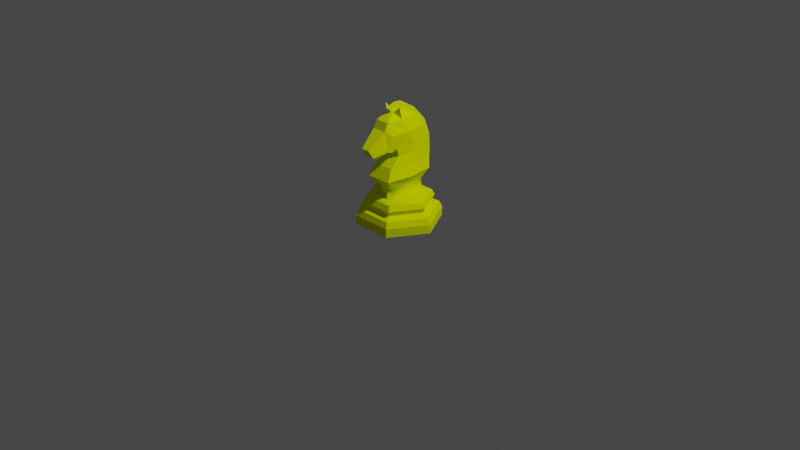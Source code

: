 # Source: Yellow_Knight.blend  (saved by Blender 2.92.15; exported with 4.5.12 LTS)
import bpy
from mathutils import Matrix  # noqa: F401  (used for matrix-valued properties, if any)

bpy.ops.wm.read_factory_settings(use_empty=True)
scene = bpy.context.scene
scene.name = 'Scene'

# ---- collections
col_collection = bpy.data.collections.new('Collection'); scene.collection.children.link(col_collection)

# ---- images (referenced by path relative to the original .blend; pixels are not part of the script)
import os
ASSET_DIR = os.environ.get("B2B_ASSET_DIR", "")  # directory of the original .blend (textures are referenced by path, not embedded)
HERE = os.path.dirname(os.path.abspath(__file__))  # packed textures are extracted next to this script under _unpacked/

def load_image(name, relpath, width, height, colorspace="sRGB"):
    """Load a texture the original file referenced (path relative to the .blend, or extracted next to this script)."""
    p = next((c for c in (os.path.join(HERE, relpath), os.path.join(ASSET_DIR, relpath)) if relpath and os.path.exists(c)), "")
    if p:
        img = bpy.data.images.load(p, check_existing=True)
        img.name = name
    else:  # same state as the original file: an image datablock whose file is absent (Cycles renders it pink)
        img = bpy.data.images.new(name, width, height)
        img.source = "FILE"
        img.filepath = "//" + (relpath or name)
    img.colorspace_settings.name = colorspace
    return img
img_knightdiffuse = load_image('KnightDiffuse', 'KnightDiffuse.png', 1024, 1024, 'sRGB')

# ---- materials (node trees are filled in below, after node groups)
mat_knight = bpy.data.materials.new('Knight')
mat_knight.use_transparent_shadow = False
mat_knight.diffuse_color = (0.8497, 1.0, 0.0, 1.0)
mat_knight.roughness = 0.69

# ---- material node trees

# ---- world
world_world = bpy.data.worlds.new('World'); scene.world = world_world
world_world.use_nodes = True; world_world.node_tree.nodes.clear()
_N = world_world.node_tree.nodes; _L = world_world.node_tree.links
n0 = _N.new('ShaderNodeOutputWorld'); n0.name = 'World Output'; n0.location = (300, 300)
n1 = _N.new('ShaderNodeBackground'); n1.name = 'Background'; n1.location = (10, 300)
n1.inputs[0].default_value = (0.05088, 0.05088, 0.05088, 1.0)
_L.new(n1.outputs[0], n0.inputs[0])
n0.is_active_output = True
world_world.color = (0.05088, 0.05088, 0.05088)
world_world.use_sun_shadow = False
world_world.sun_shadow_jitter_overblur = 0.0

# ---- cameras
cam_camera = bpy.data.cameras.new('Camera')
cam_camera.clip_end = 100.0
cam_camera.ortho_scale = 7.314

# ---- lights
light_light = bpy.data.lights.new('Light', 'POINT')
light_light.transmission_factor = 0.0
light_light.energy = 1000.0
light_light.shadow_soft_size = 0.1
light_light.shadow_maximum_resolution = 0.006
light_light.use_absolute_resolution = True

# ---- meshes
me_knight = bpy.data.meshes.new('Knight')
me_knight.from_pydata([(0.2239, 9.788e-09, -0.3879), (-0.2239, -9.788e-09, -0.3879), (0.2239, 0.09207, -0.3879), (-0.2239, 0.09207, -0.3879), (0.2088, 0.1533, -0.3616), (-0.2088, 0.1533, -0.3616), (0.184, 0.2373, -0.318), (-0.184, 0.2373, -0.318), (0.1686, 0.2933, -0.2915), (-0.1686, 0.2933, -0.2915), (0.09543, 0.4209, -0.2063), (-0.09543, 0.4209, -0.2063), (0.1695, 0.1843, -0.2937), (-0.1695, 0.1843, -0.2937), (-0.1423, 0.6422, -0.04615), (-0.1231, 0.8286, -0.08899), (-0.4479, -1.958e-08, 0.0), (0.4479, 1.958e-08, 0.0), (0.2239, 9.788e-09, 0.3879), (-0.2239, -9.788e-09, 0.3879), (-0.4479, 0.09207, 0.0), (0.4479, 0.09207, 0.0), (0.2239, 0.09207, 0.3879), (-0.2239, 0.09207, 0.3879), (-0.4176, 0.1533, 0.0), (0.4176, 0.1533, 0.0), (0.2088, 0.1533, 0.3616), (-0.2088, 0.1533, 0.3616), (-0.3657, 0.2364, -0.0003323), (0.3657, 0.2364, -0.0003323), (0.1842, 0.2374, 0.3181), (-0.1842, 0.2374, 0.3181), (-0.3363, 0.2861, 0.0001666), (0.3363, 0.2861, 0.0001666), (0.1684, 0.2935, 0.2913), (-0.1684, 0.2935, 0.2913), (-0.1199, 0.4371, -0.002201), (0.1199, 0.4371, -0.002201), (0.0954, 0.4207, 0.2017), (-0.0954, 0.4207, 0.2017), (0.3391, 0.1843, 0.0), (0.1695, 0.1843, 0.2937), (-0.1695, 0.1843, 0.2937), (-0.3391, 0.1843, 0.0), (0.0, 0.0, 0.0), (0.1428, 0.5265, 0.2821), (-0.1131, 0.6422, -0.303), (-0.09787, 0.8286, -0.3002), (0.1131, 0.6422, -0.303), (0.09787, 0.8286, -0.3002), (-0.1428, 0.5265, 0.2821), (0.1797, 0.5265, 0.003122), (0.1428, 0.5265, -0.2759), (-0.1428, 0.5265, -0.2759), (-0.1797, 0.5265, 0.003122), (0.1423, 0.6422, -0.04615), (0.1231, 0.8286, -0.08899), (-0.1131, 0.6422, 0.2107), (-0.09787, 0.8286, 0.1222), (0.1131, 0.6422, 0.2107), (0.09787, 0.8286, 0.1222), (0.09981, 0.7493, 0.09736), (-0.09981, 0.7493, 0.09736), (0.1256, 0.7493, -0.104), (0.09981, 0.7493, -0.3053), (-0.09981, 0.7493, -0.3053), (-0.1256, 0.7493, -0.104), (-0.1234, 0.9785, -0.02258), (-0.09804, 0.9785, -0.2455), (0.09804, 0.9785, -0.2455), (0.1234, 0.9785, -0.02258), (-0.1139, 0.9785, 0.2003), (0.1139, 0.9785, 0.2003), (-0.09441, 1.113, 0.05025), (-0.07504, 1.113, -0.1218), (0.07504, 1.113, -0.1218), (0.09441, 1.113, 0.05025), (-0.07504, 1.113, 0.2223), (0.07504, 1.113, 0.2223), (-0.04232, 1.182, 0.05025), (-0.03364, 1.182, -0.01374), (0.03364, 1.182, -0.01374), (0.04232, 1.182, 0.05025), (-0.03364, 1.182, 0.1142), (0.03364, 1.182, 0.1142), (-0.08982, 0.9085, 0.2414), (0.08982, 0.9085, 0.2414), (-0.07787, 1.032, 0.2615), (0.07787, 1.032, 0.2615), (-0.05866, 0.7907, 0.3933), (0.05866, 0.7907, 0.3933), (-0.04517, 0.8797, 0.4437), (0.04517, 0.8797, 0.4437), (-0.09096, 0.82, 0.2482), (0.09096, 0.82, 0.2482), (-0.04207, 0.7574, 0.3265), (0.04207, 0.7574, 0.3265), (-0.09096, 0.8037, 0.1819), (0.09096, 0.8037, 0.1819), (0.1, 1.243, 0.0868), (-0.1, 1.243, 0.0868), (0.03223, 0.4288, -0.2069), (-0.03223, 0.4288, -0.2069), (-0.0476, 0.5265, -0.2759), (0.0476, 0.5265, -0.2759), (-0.03805, 0.8286, -0.3002), (0.03805, 0.8286, -0.3002), (-0.04396, 0.6422, -0.303), (0.04396, 0.6422, -0.303), (-0.0388, 0.7493, -0.3053), (0.0388, 0.7493, -0.3053), (-0.03268, 0.9785, -0.2455), (0.03268, 0.9785, -0.2455), (-0.02501, 1.113, -0.1218), (0.02501, 1.113, -0.1218), (-0.02581, 1.182, -0.01374), (0.02581, 1.182, -0.01374), (0.01121, 1.182, 0.1142), (-0.01121, 1.182, 0.1142), (-0.02858, 1.182, 0.05025), (0.02858, 1.182, 0.05025), (-0.0476, 0.5052, -0.3468), (0.0476, 0.5052, -0.3468), (-0.03805, 0.8437, -0.3727), (0.03805, 0.8437, -0.3727), (-0.04396, 0.6327, -0.3765), (0.04396, 0.6327, -0.3765), (-0.0388, 0.7509, -0.3794), (0.0388, 0.7509, -0.3794), (-0.03268, 1.017, -0.309), (0.03268, 1.017, -0.309), (-0.02501, 1.17, -0.1694), (0.02501, 1.17, -0.1694), (-0.02581, 1.253, -0.03404), (0.02581, 1.253, -0.03404), (0.01121, 1.228, 0.1616), (-0.01121, 1.228, 0.1616), (-0.02858, 1.256, 0.05025), (0.02858, 1.256, 0.05025), (0.1352, 0.3267, -0.002201), (-0.1352, 0.3267, -0.002201), (0.1076, 0.3105, -0.2063), (-0.1076, 0.3105, -0.2063), (0.1076, 0.3103, 0.2017), (-0.1076, 0.3103, 0.2017)], [], [(1, 16, 20, 3), (17, 0, 2, 21), (3, 20, 24, 5), (21, 2, 4, 25), (13, 43, 28, 7), (40, 12, 6, 29), (7, 28, 32, 9), (6, 7, 9, 8), (29, 6, 8, 33), (144, 39, 140), (33, 8, 141), (142, 102, 101, 141), (25, 4, 12, 40), (5, 24, 43, 13), (16, 1, 44), (1, 0, 44), (17, 44, 0), (109, 65, 47, 105), (63, 64, 49, 56), (51, 52, 48, 55), (19, 23, 20, 16), (93, 97, 98, 94), (17, 21, 22, 18), (23, 27, 24, 20), (21, 25, 26, 22), (42, 31, 28, 43), (40, 29, 30, 41), (31, 35, 32, 28), (29, 33, 34, 30), (38, 143, 139), (139, 141, 10), (25, 40, 41, 26), (27, 42, 43, 24), (16, 44, 19), (19, 44, 18), (17, 18, 44), (41, 42, 27, 26), (59, 55, 63, 61), (62, 61, 60, 58), (10, 52, 37), (101, 104, 52, 10), (36, 53, 11), (38, 37, 45), (50, 45, 59, 57), (36, 39, 50), (107, 46, 65, 109), (45, 51, 55, 59), (61, 63, 56, 60), (53, 54, 14, 46), (66, 62, 58, 15), (65, 66, 15, 47), (39, 38, 45, 50), (54, 50, 57, 14), (46, 14, 66, 65), (103, 53, 46, 107), (55, 48, 64, 63), (14, 57, 62, 66), (60, 70, 72), (105, 47, 68, 111), (56, 49, 69, 70), (15, 58, 67), (47, 15, 67, 68), (67, 71, 77), (70, 69, 75, 76), (111, 68, 74, 113), (72, 70, 78), (77, 71, 87), (68, 67, 73, 74), (78, 76, 84), (78, 84, 117), (74, 73, 79, 80), (84, 76, 99), (76, 75, 81, 82), (113, 74, 80, 115), (87, 85, 89, 91), (72, 88, 86), (57, 59, 61, 62), (86, 88, 92, 90), (58, 60, 98, 97), (86, 90, 94), (89, 93, 95), (93, 94, 96, 95), (72, 98, 60), (97, 93, 71), (58, 97, 71), (120, 82, 81, 116), (85, 71, 93), (118, 119, 79, 83), (83, 73, 77), (83, 79, 100), (76, 82, 99), (82, 84, 99), (73, 83, 100), (79, 73, 100), (84, 82, 120, 117), (114, 112, 130, 132), (79, 119, 115, 80), (118, 117, 135, 136), (88, 87, 91, 92), (89, 90, 92, 91), (78, 77, 87, 88), (75, 114, 116, 81), (104, 101, 122), (77, 118, 83), (77, 78, 117, 118), (69, 112, 114, 75), (103, 107, 125, 121), (49, 106, 112, 69), (102, 103, 121), (52, 104, 108, 48), (113, 115, 133, 131), (48, 108, 110, 64), (108, 104, 122, 126), (11, 53, 103, 102), (116, 114, 132, 134), (143, 144, 35, 34), (34, 35, 31, 30), (30, 31, 42, 41), (26, 27, 23, 22), (22, 23, 19, 18), (90, 89, 95, 96), (64, 110, 106, 49), (120, 116, 134, 138), (4, 5, 13, 12), (142, 140, 11), (9, 142, 141, 8), (12, 13, 7, 6), (2, 3, 5, 4), (0, 1, 3, 2), (135, 138, 137, 136), (137, 138, 134, 133), (132, 131, 133, 134), (130, 129, 131, 132), (124, 123, 129, 130), (122, 121, 125, 126), (126, 125, 127, 128), (102, 121, 122, 101), (128, 127, 123, 124), (117, 120, 135), (106, 110, 128, 124), (110, 108, 126, 128), (111, 113, 131, 129), (119, 136, 137), (109, 105, 123, 127), (107, 109, 127, 125), (112, 106, 124, 130), (115, 119, 137, 133), (105, 111, 129, 123), (94, 90, 96), (93, 89, 85), (72, 86, 94), (94, 98, 72), (50, 54, 36), (53, 36, 54), (37, 52, 51), (45, 37, 51), (67, 58, 71), (77, 73, 67), (70, 60, 56), (78, 70, 76), (88, 72, 78), (87, 71, 85), (136, 119, 118), (135, 120, 138), (9, 32, 142), (38, 39, 144, 143), (35, 144, 32), (143, 33, 139), (141, 101, 10), (102, 142, 11), (141, 139, 33), (33, 143, 34), (32, 144, 140), (142, 32, 140), (11, 140, 36), (140, 39, 36), (139, 37, 38), (10, 37, 139)])
me_knight.polygons.foreach_set('use_smooth', [True] * 178)
_k = set([(0, 1), (0, 2), (0, 17), (1, 3), (1, 16), (2, 3), (2, 4), (2, 21), (3, 5), (3, 20), (4, 5), (4, 12), (4, 25), (5, 13), (5, 24), (6, 7), (6, 8), (6, 12), (6, 29), (7, 9), (7, 13), (7, 28), (8, 9), (8, 33), (9, 32), (10, 37), (10, 52), (10, 101), (11, 36), (11, 53), (11, 102), (12, 13), (12, 40), (13, 43), (14, 46), (14, 54), (14, 57), (14, 66), (15, 58), (15, 66), (15, 67), (16, 19), (16, 20), (17, 18), (17, 21), (18, 19), (18, 22), (19, 23), (20, 23), (20, 24), (21, 22), (21, 25), (22, 23), (22, 26), (23, 27), (24, 27), (24, 43), (25, 26), (25, 40), (26, 27), (26, 41), (27, 42), (28, 31), (28, 32), (28, 43), (29, 30), (29, 33), (29, 40), (30, 31), (30, 34), (30, 41), (31, 35), (31, 42), (32, 35), (33, 34), (34, 35), (36, 39), (36, 50), (36, 53), (36, 54), (37, 38), (37, 45), (37, 51), (37, 52), (38, 39), (38, 45), (39, 50), (40, 41), (41, 42), (42, 43), (45, 50), (45, 51), (45, 59), (46, 53), (46, 65), (46, 107), (47, 65), (47, 68), (47, 105), (48, 52), (48, 55), (48, 64), (48, 108), (49, 64), (49, 69), (49, 106), (50, 54), (50, 57), (51, 52), (51, 55), (52, 104), (53, 54), (53, 103), (55, 59), (55, 63), (56, 60), (56, 63), (56, 70), (57, 59), (57, 62), (58, 60), (58, 62), (58, 67), (58, 71), (58, 97), (59, 61), (60, 61), (60, 70), (60, 72), (60, 98), (61, 62), (61, 63), (62, 66), (63, 64), (64, 110), (65, 66), (65, 109), (67, 68), (67, 71), (67, 73), (67, 77), (68, 74), (68, 111), (69, 70), (69, 75), (69, 112), (70, 72), (70, 76), (70, 78), (71, 77), (71, 85), (71, 87), (71, 93), (71, 97), (72, 78), (72, 86), (72, 88), (72, 94), (72, 98), (73, 74), (73, 77), (73, 79), (73, 83), (73, 100), (74, 80), (74, 113), (75, 76), (75, 81), (75, 114), (76, 78), (76, 82), (76, 84), (76, 99), (77, 78), (77, 83), (77, 87), (78, 84), (78, 88), (79, 80), (79, 83), (79, 100), (80, 115), (81, 82), (81, 116), (82, 84), (82, 99), (83, 100), (83, 118), (84, 99), (84, 117), (85, 87), (85, 93), (86, 88), (86, 94), (87, 88), (87, 91), (88, 92), (89, 90), (89, 91), (89, 93), (89, 95), (90, 92), (90, 94), (90, 96), (91, 92), (93, 94), (93, 95), (93, 97), (94, 96), (94, 98), (95, 96), (97, 98), (101, 102), (101, 104), (101, 122), (102, 103), (102, 121), (103, 107), (103, 121), (104, 108), (104, 122), (105, 109), (105, 111), (105, 123), (106, 110), (106, 112), (106, 124), (107, 109), (107, 125), (108, 110), (108, 126), (109, 127), (110, 128), (111, 113), (112, 114), (113, 115), (113, 131), (114, 116), (114, 132), (115, 119), (115, 133), (116, 120), (116, 134), (117, 118), (117, 120), (117, 135), (118, 119), (118, 136), (119, 136), (119, 137), (120, 135), (120, 138), (121, 122), (121, 125), (122, 126), (123, 124), (123, 127), (123, 129), (124, 128), (124, 130), (125, 126), (125, 127), (126, 128), (127, 128), (129, 130), (129, 131), (130, 132), (131, 132), (131, 133), (132, 134), (133, 134), (133, 137), (134, 138), (135, 136), (135, 138), (136, 137), (137, 138)])
me_knight.attributes.new('sharp_edge', 'BOOLEAN', 'EDGE').data.foreach_set('value', [ (min(e.vertices), max(e.vertices)) in _k for e in me_knight.edges])
_uv = me_knight.uv_layers.new(name='UVMap')
_uv.uv.foreach_set('vector', [0.8028, 0.1089, 0.9715, 0.2079, 0.9512, 0.2426, 0.7825, 0.1436, 0.9715, 0.2079, 0.8028, 0.1089, 0.7825, 0.1436, 0.9512, 0.2426, 0.7825, 0.1436, 0.9512, 0.2426, 0.9308, 0.2643, 0.7734, 0.172, 0.9512, 0.2426, 0.7825, 0.1436, 0.7734, 0.172, 0.9308, 0.2643, 0.7717, 0.2089, 0.8995, 0.2838, 0.8919, 0.3086, 0.7537, 0.2276, 0.8995, 0.2838, 0.7717, 0.2089, 0.7537, 0.2276, 0.8919, 0.3086, 0.7537, 0.2276, 0.8919, 0.3086, 0.8732, 0.3275, 0.7464, 0.2532, 0.689, 0.5787, 0.8362, 0.668, 0.8158, 0.688, 0.6807, 0.606, 0.8919, 0.3086, 0.7537, 0.2276, 0.7464, 0.2532, 0.8732, 0.3275, 0.4963, 0.1204, 0.4862, 0.1356, 0.5383, 0.2302, 0.8732, 0.3275, 0.7464, 0.2532, 0.7453, 0.2717, 0.7985, 0.6982, 0.747, 0.6876, 0.7128, 0.6668, 0.6796, 0.626, 0.9308, 0.2643, 0.7734, 0.172, 0.7717, 0.2089, 0.8995, 0.2838, 0.7734, 0.172, 0.9308, 0.2643, 0.8995, 0.2838, 0.7717, 0.2089, 0.9715, 0.2079, 0.8028, 0.1089, 0.9729, 0.01228, 0.9234, 0.561, 0.7436, 0.4519, 0.928, 0.3507, 0.9715, 0.2079, 0.9729, 0.01228, 0.8028, 0.1089, 0.8232, 0.8828, 0.8232, 0.937, 0.7918, 0.9353, 0.7918, 0.8821, 0.1877, 0.1198, 0.1828, 0.01527, 0.2233, 0.01574, 0.2289, 0.1249, 0.0732, 0.1804, 0.06749, 0.03849, 0.1278, 0.01997, 0.1336, 0.1525, 0.6247, 0.01107, 0.5905, 0.03041, 0.6846, 0.1967, 0.7188, 0.1774, 0.2664, 0.9292, 0.2395, 0.9292, 0.2395, 0.7674, 0.2664, 0.7674, 0.7188, 0.1774, 0.6846, 0.1967, 0.5905, 0.03041, 0.6247, 0.01107, 0.5905, 0.03041, 0.569, 0.05002, 0.6567, 0.2051, 0.6846, 0.1967, 0.6846, 0.1967, 0.6567, 0.2051, 0.569, 0.05002, 0.5905, 0.03041, 0.5495, 0.08028, 0.5251, 0.0873, 0.6021, 0.2235, 0.6207, 0.2062, 0.6207, 0.2062, 0.6021, 0.2235, 0.5251, 0.0873, 0.5495, 0.08028, 0.5251, 0.0873, 0.5064, 0.1053, 0.577, 0.2302, 0.6021, 0.2235, 0.6021, 0.2235, 0.577, 0.2302, 0.5064, 0.1053, 0.5251, 0.0873, 0.4862, 0.1356, 0.4963, 0.1204, 0.5383, 0.2302, 0.8388, 0.3474, 0.7453, 0.2717, 0.7441, 0.2903, 0.6567, 0.2051, 0.6207, 0.2062, 0.5495, 0.08028, 0.569, 0.05002, 0.569, 0.05002, 0.5495, 0.08028, 0.6207, 0.2062, 0.6567, 0.2051, 0.7188, 0.1774, 0.8158, 0.01277, 0.6247, 0.01107, 0.5691, 0.2712, 0.7287, 0.3597, 0.5722, 0.4537, 0.7188, 0.1774, 0.6247, 0.01107, 0.8158, 0.01277, 0.4768, 0.4332, 0.4744, 0.295, 0.5046, 0.2785, 0.5075, 0.4486, 0.143, 0.2842, 0.1336, 0.1525, 0.1877, 0.1198, 0.1954, 0.224, 0.1812, 0.937, 0.1812, 0.7595, 0.2139, 0.7612, 0.2139, 0.9353, 0.01565, 0.05799, 0.06749, 0.03849, 0.02202, 0.1829, 0.9535, 0.8114, 0.9123, 0.8059, 0.9123, 0.7212, 0.9535, 0.7378, 0.02202, 0.1829, 0.06749, 0.03849, 0.01565, 0.05799, 0.02751, 0.3077, 0.02202, 0.1829, 0.08092, 0.3222, 0.06598, 0.9753, 0.06598, 0.7212, 0.1196, 0.7477, 0.1196, 0.9488, 0.02202, 0.1829, 0.02751, 0.3077, 0.08092, 0.3222, 0.8654, 0.8874, 0.8654, 0.9488, 0.8232, 0.937, 0.8232, 0.8828, 0.08092, 0.3222, 0.0732, 0.1804, 0.1336, 0.1525, 0.143, 0.2842, 0.1954, 0.224, 0.1877, 0.1198, 0.2289, 0.1249, 0.2367, 0.2338, 0.06749, 0.03849, 0.0732, 0.1804, 0.1336, 0.1525, 0.1278, 0.01997, 0.1877, 0.1198, 0.1954, 0.224, 0.2367, 0.2338, 0.2289, 0.1249, 0.1828, 0.01527, 0.1877, 0.1198, 0.2289, 0.1249, 0.2233, 0.01574, 0.02485, 0.9588, 0.02485, 0.7378, 0.06598, 0.7212, 0.06598, 0.9753, 0.0732, 0.1804, 0.08092, 0.3222, 0.143, 0.2842, 0.1336, 0.1525, 0.1278, 0.01997, 0.1336, 0.1525, 0.1877, 0.1198, 0.1828, 0.01527, 0.9123, 0.8906, 0.9123, 0.9753, 0.8654, 0.9488, 0.8654, 0.8874, 0.1336, 0.1525, 0.1278, 0.01997, 0.1828, 0.01527, 0.1877, 0.1198, 0.1336, 0.1525, 0.143, 0.2842, 0.1954, 0.224, 0.1877, 0.1198, 0.2367, 0.2338, 0.3073, 0.1537, 0.316, 0.2637, 0.7918, 0.8821, 0.7918, 0.9353, 0.7288, 0.9355, 0.7288, 0.8773, 0.2289, 0.1249, 0.2233, 0.01574, 0.3015, 0.03943, 0.3073, 0.1537, 0.2289, 0.1249, 0.2367, 0.2338, 0.3073, 0.1537, 0.2233, 0.01574, 0.2289, 0.1249, 0.3073, 0.1537, 0.3015, 0.03943, 0.3073, 0.1537, 0.316, 0.2637, 0.3864, 0.2743, 0.3073, 0.1537, 0.3015, 0.03943, 0.3769, 0.09706, 0.3805, 0.186, 0.7288, 0.8773, 0.7288, 0.9355, 0.6566, 0.915, 0.6566, 0.8705, 0.316, 0.2637, 0.3073, 0.1537, 0.3864, 0.2743, 0.3864, 0.2743, 0.316, 0.2637, 0.3463, 0.2967, 0.3015, 0.03943, 0.3073, 0.1537, 0.3805, 0.186, 0.3769, 0.09706, 0.3864, 0.2743, 0.3805, 0.186, 0.4343, 0.2437, 0.5051, 0.7815, 0.5556, 0.8183, 0.5556, 0.8383, 0.3769, 0.09706, 0.3805, 0.186, 0.43, 0.1556, 0.4292, 0.1224, 0.4343, 0.2437, 0.3805, 0.186, 0.4567, 0.2136, 0.3805, 0.186, 0.3769, 0.09706, 0.4292, 0.1224, 0.43, 0.1556, 0.6566, 0.8705, 0.6566, 0.915, 0.6061, 0.8782, 0.6061, 0.8712, 0.3463, 0.2967, 0.2834, 0.2907, 0.2318, 0.3748, 0.2786, 0.3967, 0.316, 0.2637, 0.3463, 0.2967, 0.2834, 0.2907, 0.1196, 0.9488, 0.1196, 0.7477, 0.1812, 0.7595, 0.1812, 0.937, 0.2834, 0.2907, 0.3463, 0.2967, 0.2786, 0.3967, 0.2318, 0.3748, 0.2139, 0.9353, 0.2139, 0.7612, 0.2395, 0.7674, 0.2395, 0.9292, 0.2834, 0.2907, 0.2318, 0.3748, 0.239, 0.2985, 0.2318, 0.3748, 0.239, 0.2985, 0.2063, 0.3457, 0.2664, 0.9292, 0.2664, 0.7674, 0.306, 0.8108, 0.306, 0.8857, 0.316, 0.2637, 0.2274, 0.2661, 0.2367, 0.2338, 0.2274, 0.2661, 0.239, 0.2985, 0.316, 0.2637, 0.2367, 0.2338, 0.2274, 0.2661, 0.316, 0.2637, 0.5809, 0.8228, 0.5809, 0.8106, 0.6061, 0.8183, 0.6061, 0.8253, 0.2834, 0.2907, 0.316, 0.2637, 0.239, 0.2985, 0.5556, 0.8582, 0.5809, 0.8737, 0.5809, 0.8859, 0.5556, 0.8782, 0.4343, 0.2437, 0.3805, 0.186, 0.3864, 0.2743, 0.5556, 0.8782, 0.5809, 0.8859, 0.5651, 0.955, 0.3805, 0.186, 0.43, 0.1556, 0.4585, 0.2082, 0.5809, 0.8106, 0.5556, 0.8183, 0.5651, 0.7415, 0.3805, 0.186, 0.4343, 0.2437, 0.4567, 0.2136, 0.43, 0.1556, 0.3805, 0.186, 0.4585, 0.2082, 0.5556, 0.8183, 0.5809, 0.8106, 0.5809, 0.8228, 0.5556, 0.8383, 0.4391, 0.6273, 0.3446, 0.6319, 0.3438, 0.5797, 0.4381, 0.5773, 0.5809, 0.8859, 0.5809, 0.8737, 0.6061, 0.8712, 0.6061, 0.8782, 0.6324, 0.5569, 0.6315, 0.5762, 0.5958, 0.573, 0.5967, 0.5537, 0.4695, 0.779, 0.4695, 0.9175, 0.3758, 0.8884, 0.3758, 0.8081, 0.3354, 0.9004, 0.3354, 0.7961, 0.3758, 0.8081, 0.3758, 0.8884, 0.5051, 0.7815, 0.5051, 0.915, 0.4695, 0.9175, 0.4695, 0.779, 0.6566, 0.7815, 0.6566, 0.826, 0.6061, 0.8253, 0.6061, 0.8183, 0.1048, 0.6459, 0.05226, 0.662, 0.09905, 0.5929, 0.5051, 0.915, 0.5556, 0.8582, 0.5556, 0.8782, 0.5051, 0.915, 0.5051, 0.7815, 0.5556, 0.8383, 0.5556, 0.8582, 0.7288, 0.7611, 0.7288, 0.8192, 0.6566, 0.826, 0.6566, 0.7815, 0.1054, 0.4594, 0.1674, 0.4684, 0.1645, 0.5207, 0.09905, 0.5133, 0.7918, 0.7612, 0.7918, 0.8144, 0.7288, 0.8192, 0.7288, 0.7611, 0.05204, 0.4421, 0.1054, 0.4594, 0.09905, 0.5133, 0.9123, 0.7212, 0.9123, 0.8059, 0.8654, 0.8092, 0.8654, 0.7477, 0.441, 0.4894, 0.5087, 0.4923, 0.507, 0.5435, 0.4388, 0.5394, 0.8654, 0.7477, 0.8654, 0.8092, 0.8232, 0.8137, 0.8232, 0.7595, 0.1658, 0.6382, 0.1048, 0.6459, 0.09905, 0.5929, 0.1633, 0.5862, 0.9535, 0.9588, 0.9123, 0.9753, 0.9123, 0.8906, 0.9535, 0.8851, 0.5063, 0.6276, 0.4391, 0.6273, 0.4381, 0.5773, 0.5057, 0.5767, 0.4137, 0.4255, 0.4116, 0.3048, 0.4268, 0.2963, 0.4291, 0.4334, 0.4291, 0.4334, 0.4268, 0.2963, 0.4507, 0.2898, 0.4533, 0.4392, 0.4533, 0.4392, 0.4507, 0.2898, 0.4744, 0.295, 0.4768, 0.4332, 0.5075, 0.4486, 0.5046, 0.2785, 0.5316, 0.2718, 0.5347, 0.4543, 0.5347, 0.4543, 0.5316, 0.2718, 0.5691, 0.2712, 0.5722, 0.4537, 0.3354, 0.7961, 0.3354, 0.9004, 0.306, 0.8857, 0.306, 0.8108, 0.8232, 0.7595, 0.8232, 0.8137, 0.7918, 0.8144, 0.7918, 0.7612, 0.5421, 0.6288, 0.5063, 0.6276, 0.5057, 0.5767, 0.5394, 0.5798, 0.7111, 0.5193, 0.8787, 0.621, 0.8447, 0.6414, 0.7086, 0.5588, 0.7453, 0.2717, 0.8388, 0.3474, 0.7441, 0.2903, 0.8158, 0.688, 0.7985, 0.6982, 0.6796, 0.626, 0.6807, 0.606, 0.7086, 0.5588, 0.8447, 0.6414, 0.8362, 0.668, 0.689, 0.5787, 0.7212, 0.4888, 0.901, 0.5979, 0.8787, 0.621, 0.7111, 0.5193, 0.7436, 0.4519, 0.9234, 0.561, 0.901, 0.5979, 0.7212, 0.4888, 0.5958, 0.573, 0.5394, 0.5798, 0.5403, 0.5417, 0.5967, 0.5537, 0.5403, 0.5417, 0.5394, 0.5798, 0.5057, 0.5767, 0.507, 0.5435, 0.4381, 0.5773, 0.4388, 0.5394, 0.507, 0.5435, 0.5057, 0.5767, 0.3438, 0.5797, 0.345, 0.5328, 0.4388, 0.5394, 0.4381, 0.5773, 0.2618, 0.5822, 0.2632, 0.5276, 0.345, 0.5328, 0.3438, 0.5797, 0.09905, 0.5929, 0.09905, 0.5133, 0.1645, 0.5207, 0.1633, 0.5862, 0.1633, 0.5862, 0.1645, 0.5207, 0.2202, 0.5244, 0.2195, 0.584, 0.02963, 0.5184, 0.09905, 0.5133, 0.09905, 0.5929, 0.02963, 0.5877, 0.2195, 0.584, 0.2202, 0.5244, 0.2632, 0.5276, 0.2618, 0.5822, 0.5785, 0.6189, 0.5421, 0.6288, 0.5958, 0.573, 0.2622, 0.6321, 0.2214, 0.6349, 0.2195, 0.584, 0.2618, 0.5822, 0.2214, 0.6349, 0.1658, 0.6382, 0.1633, 0.5862, 0.2195, 0.584, 0.3468, 0.4805, 0.441, 0.4894, 0.4388, 0.5394, 0.345, 0.5328, 0.5447, 0.493, 0.5967, 0.5537, 0.5403, 0.5417, 0.223, 0.4733, 0.2643, 0.4775, 0.2632, 0.5276, 0.2202, 0.5244, 0.1674, 0.4684, 0.223, 0.4733, 0.2202, 0.5244, 0.1645, 0.5207, 0.3446, 0.6319, 0.2622, 0.6321, 0.2618, 0.5822, 0.3438, 0.5797, 0.5087, 0.4923, 0.5447, 0.493, 0.5403, 0.5417, 0.507, 0.5435, 0.2643, 0.4775, 0.3468, 0.4805, 0.345, 0.5328, 0.2632, 0.5276, 0.239, 0.2985, 0.2318, 0.3748, 0.2063, 0.3457, 0.239, 0.2985, 0.2318, 0.3748, 0.2834, 0.2907, 0.316, 0.2637, 0.2834, 0.2907, 0.239, 0.2985, 0.239, 0.2985, 0.2274, 0.2661, 0.316, 0.2637, 0.08092, 0.3222, 0.0732, 0.1804, 0.02202, 0.1829, 0.06749, 0.03849, 0.02202, 0.1829, 0.0732, 0.1804, 0.02202, 0.1829, 0.06749, 0.03849, 0.0732, 0.1804, 0.08092, 0.3222, 0.02202, 0.1829, 0.0732, 0.1804, 0.3073, 0.1537, 0.2367, 0.2338, 0.316, 0.2637, 0.3864, 0.2743, 0.3805, 0.186, 0.3073, 0.1537, 0.3073, 0.1537, 0.2367, 0.2338, 0.2289, 0.1249, 0.3864, 0.2743, 0.3073, 0.1537, 0.3805, 0.186, 0.3463, 0.2967, 0.316, 0.2637, 0.3864, 0.2743, 0.3463, 0.2967, 0.316, 0.2637, 0.2834, 0.2907, 0.5967, 0.5537, 0.5447, 0.493, 0.5811, 0.5057, 0.5958, 0.573, 0.5421, 0.6288, 0.5394, 0.5798, 0.7464, 0.2532, 0.8732, 0.3275, 0.7453, 0.2717, 0.3982, 0.4176, 0.3964, 0.3132, 0.4116, 0.3048, 0.4137, 0.4255, 0.5064, 0.1053, 0.4963, 0.1204, 0.577, 0.2302, 0.4963, 0.1204, 0.577, 0.2302, 0.5383, 0.2302, 0.6796, 0.626, 0.7128, 0.6668, 0.6785, 0.646, 0.747, 0.6876, 0.7985, 0.6982, 0.7813, 0.7084, 0.7453, 0.2717, 0.8388, 0.3474, 0.8732, 0.3275, 0.577, 0.2302, 0.4963, 0.1204, 0.5064, 0.1053, 0.577, 0.2302, 0.4963, 0.1204, 0.5383, 0.2302, 0.7453, 0.2717, 0.8732, 0.3275, 0.8388, 0.3474, 0.7441, 0.2903, 0.8388, 0.3474, 0.8044, 0.3672, 0.5383, 0.2302, 0.4862, 0.1356, 0.4995, 0.2301, 0.5383, 0.2302, 0.4995, 0.2301, 0.4862, 0.1356, 0.7441, 0.2903, 0.8044, 0.3672, 0.8388, 0.3474])
me_knight.materials.append(mat_knight)
me_knight.use_remesh_fix_poles = True
me_knight.use_remesh_preserve_attributes = False
me_knight.use_mirror_vertex_groups = False
me_knight.update()
me_knight.normals_split_custom_set([tuple(v) for v in zip(*[iter([-0.866, 0.0, -0.5, -0.866, 0.0, -0.5, -0.866, 0.0, -0.5, -0.866, 0.0, -0.5, 0.866, 0.0, -0.5, 0.866, 0.0, -0.5, 0.866, 0.0, -0.5, 0.866, 0.0, -0.5, -0.7961, 0.3938, -0.4596, -0.7961, 0.3938, -0.4596, -0.7961, 0.3938, -0.4596, -0.7961, 0.3938, -0.4596, 0.7961, 0.3938, -0.4596, 0.7961, 0.3938, -0.4596, 0.7961, 0.3938, -0.4596, 0.7961, 0.3938, -0.4596, -0.7887, -0.4148, -0.4538, -0.7887, -0.4148, -0.4538, -0.7887, -0.4148, -0.4538, -0.7887, -0.4148, -0.4538, 0.7887, -0.4148, -0.4538, 0.7887, -0.4148, -0.4538, 0.7887, -0.4148, -0.4538, 0.7887, -0.4148, -0.4538, -0.78, 0.4439, -0.4411, -0.78, 0.4439, -0.4411, -0.78, 0.4439, -0.4411, -0.78, 0.4439, -0.4411, 1.714e-07, 0.4284, -0.9036, 1.714e-07, 0.4284, -0.9036, 1.714e-07, 0.4284, -0.9036, 1.714e-07, 0.4284, -0.9036, 0.78, 0.4439, -0.4411, 0.78, 0.4439, -0.4411, 0.78, 0.4439, -0.4411, 0.78, 0.4439, -0.4411, -0.3456, 0.8436, 0.4111, -0.6475, -0.3568, 0.6734, -0.7224, 0.6914, -0.0001267, 0.6634, 0.7483, 0.001734, 0.3319, 0.7574, -0.5623, 0.3472, 0.8398, -0.4173, -0.3472, 0.8398, -0.4173, -0.07466, -0.425, -0.9021, 0.07464, -0.425, -0.9021, 0.3472, 0.8398, -0.4173, 0.3595, 0.9098, -0.2075, 0.3595, 0.9098, -0.2075, 0.3595, 0.9098, -0.2075, 0.3595, 0.9098, -0.2075, -0.3595, 0.9098, -0.2075, -0.3595, 0.9098, -0.2075, -0.3595, 0.9098, -0.2075, -0.3595, 0.9098, -0.2075, 4.371e-08, -1.0, 0.0, 4.371e-08, -1.0, -4.474e-15, 4.371e-08, -1.0, -6.741e-23, 4.371e-08, -1.0, -4.474e-15, 4.371e-08, -1.0, -3.196e-15, 4.371e-08, -1.0, -6.741e-23, 4.371e-08, -1.0, 0.0, 4.371e-08, -1.0, -6.741e-23, 4.371e-08, -1.0, -3.196e-15, 0.0, 0.06505, -0.9979, 0.0, 0.06505, -0.9979, 0.0, 0.06505, -0.9979, 0.0, 0.06505, -0.9979, 0.9915, 0.04299, -0.1226, 0.9915, 0.04299, -0.1226, 0.9922, 0.04525, -0.1161, 0.9916, 0.04319, -0.1221, 0.9634, 0.2404, -0.1187, 0.9634, 0.2404, -0.1187, 0.9634, 0.2404, -0.1187, 0.9634, 0.2404, -0.1187, -0.866, 0.0, 0.5, -0.866, 0.0, 0.5, -0.866, 0.0, 0.5, -0.866, 0.0, 0.5, 0.0, -0.9709, 0.2396, 0.0, -0.9709, 0.2396, 0.0, -0.9709, 0.2396, 0.0, -0.9709, 0.2396, 0.866, 0.0, 0.5, 0.866, 0.0, 0.5, 0.866, 0.0, 0.5, 0.866, 0.0, 0.5, -0.7961, 0.3938, 0.4596, -0.7961, 0.3938, 0.4596, -0.7961, 0.3938, 0.4596, -0.7961, 0.3938, 0.4596, 0.7961, 0.3938, 0.4596, 0.7961, 0.3938, 0.4596, 0.7961, 0.3938, 0.4596, 0.7961, 0.3938, 0.4596, -0.7896, -0.4133, 0.4536, -0.7896, -0.4133, 0.4536, -0.7896, -0.4133, 0.4536, -0.7896, -0.4133, 0.4536, 0.7896, -0.4133, 0.4536, 0.7896, -0.4133, 0.4536, 0.7896, -0.4133, 0.4536, 0.7896, -0.4133, 0.4536, -0.7806, 0.4427, 0.4412, -0.7806, 0.4427, 0.4412, -0.7806, 0.4427, 0.4412, -0.7806, 0.4427, 0.4412, 0.7806, 0.4428, 0.4412, 0.7806, 0.4428, 0.4412, 0.7806, 0.4428, 0.4412, 0.7806, 0.4428, 0.4412, 0.6474, -0.3568, 0.6734, 0.3456, 0.8436, 0.4111, 0.7224, 0.6914, -0.0001264, 0.7224, 0.6914, -0.0001264, 0.3472, 0.8398, -0.4173, 0.6372, -0.3245, -0.699, 0.3595, 0.9098, 0.2075, 0.3595, 0.9098, 0.2075, 0.3595, 0.9098, 0.2075, 0.3595, 0.9098, 0.2075, -0.3595, 0.9098, 0.2075, -0.3595, 0.9098, 0.2075, -0.3595, 0.9098, 0.2075, -0.3595, 0.9098, 0.2075, 4.371e-08, -1.0, 0.0, 4.371e-08, -1.0, -6.741e-23, 4.371e-08, -1.0, 4.474e-15, 4.371e-08, -1.0, 4.474e-15, 4.371e-08, -1.0, -6.741e-23, 4.371e-08, -1.0, 3.196e-15, 4.371e-08, -1.0, 0.0, 4.371e-08, -1.0, 3.196e-15, 4.371e-08, -1.0, -6.741e-23, 7.05e-09, 0.9098, 0.4151, 7.05e-09, 0.9098, 0.4151, 7.05e-09, 0.9098, 0.4151, 7.05e-09, 0.9098, 0.4151, 0.9668, 0.2279, 0.1159, 0.9668, 0.2279, 0.1159, 0.9668, 0.2279, 0.1159, 0.9668, 0.2279, 0.1159, 0.0, -0.2989, 0.9543, 0.0, -0.2989, 0.9543, 0.0, -0.2989, 0.9543, 0.0, -0.2989, 0.9543, 0.8918, -0.4468, -0.07117, 0.8918, -0.4468, -0.07117, 0.8918, -0.4468, -0.07117, -0.0247, -0.5574, -0.8299, -0.0247, -0.5574, -0.8299, -0.0247, -0.5574, -0.8299, -0.0247, -0.5574, -0.8299, -0.8918, -0.4468, -0.07117, -0.8918, -0.4468, -0.07117, -0.8918, -0.4468, -0.07117, 0.8893, -0.4519, 0.07031, 0.8893, -0.4519, 0.07031, 0.8893, -0.4519, 0.07031, 0.0, 0.5252, 0.851, 0.0, 0.5252, 0.851, 0.0, 0.5252, 0.851, 0.0, 0.5252, 0.851, -0.8893, -0.4519, 0.07031, -0.8893, -0.4519, 0.07031, -0.8893, -0.4519, 0.07031, 0.0, -0.02153, -0.9998, 0.0, -0.02153, -0.9998, 0.0, -0.02153, -0.9998, 0.0, -0.02153, -0.9998, 0.9362, 0.3319, 0.1154, 0.9362, 0.3319, 0.1154, 0.9362, 0.3319, 0.1154, 0.9362, 0.3319, 0.1154, 0.9924, -0.003422, 0.1228, 0.9924, -0.003422, 0.1228, 0.9924, -0.003422, 0.1228, 0.9924, -0.003422, 0.1228, -0.9634, 0.2404, -0.1187, -0.9634, 0.2404, -0.1187, -0.9634, 0.2404, -0.1187, -0.9634, 0.2404, -0.1187, -0.9924, -0.003422, 0.1228, -0.9924, -0.003422, 0.1228, -0.9924, -0.003422, 0.1228, -0.9924, -0.003422, 0.1228, -0.9915, 0.04299, -0.1226, -0.9915, 0.04299, -0.1226, -0.9916, 0.04317, -0.1221, -0.9922, 0.04525, -0.1161, -2.353e-07, -0.6051, 0.7962, -2.353e-07, -0.6051, 0.7962, -2.353e-07, -0.6051, 0.7962, -2.353e-07, -0.6051, 0.7962, -0.9362, 0.3319, 0.1154, -0.9362, 0.3319, 0.1154, -0.9362, 0.3319, 0.1154, -0.9362, 0.3319, 0.1154, -0.9874, 0.1048, -0.1184, -0.9874, 0.1048, -0.1184, -0.9874, 0.1048, -0.1184, -0.9874, 0.1048, -0.1184, 0.0, -0.2285, -0.9735, 0.0, -0.2285, -0.9735, 0.0, -0.2285, -0.9735, 0.0, -0.2285, -0.9735, 0.9874, 0.1048, -0.1184, 0.9874, 0.1048, -0.1184, 0.9874, 0.1048, -0.1184, 0.9874, 0.1048, -0.1184, -0.9668, 0.2279, 0.1159, -0.9668, 0.2279, 0.1159, -0.9668, 0.2279, 0.1159, -0.9668, 0.2279, 0.1159, 0.9909, -0.1277, 0.0421, 0.9909, -0.1277, 0.0421, 0.9909, -0.1277, 0.0421, 0.0, 0.3426, -0.9395, 0.0, 0.3426, -0.9395, 0.0, 0.3426, -0.9395, 0.0, 0.3426, -0.9395, 0.9916, 0.04319, -0.1221, 0.9922, 0.04525, -0.1161, 0.9923, 0.04541, -0.1156, 0.9923, 0.04541, -0.1156, -0.9915, -0.05394, 0.1186, -0.9915, -0.05394, 0.1186, -0.9915, -0.05394, 0.1186, -0.9922, 0.04525, -0.1161, -0.9916, 0.04317, -0.1221, -0.9923, 0.04541, -0.1156, -0.9923, 0.04541, -0.1156, -0.9619, 0.2702, 0.04087, -0.9619, 0.2702, 0.04087, -0.9619, 0.2702, 0.04087, 0.9586, 0.2634, -0.1084, 0.9586, 0.2634, -0.1084, 0.9586, 0.2634, -0.1084, 0.9586, 0.2634, -0.1084, 0.0, 0.6757, -0.7371, 0.0, 0.6757, -0.7371, 0.0, 0.6757, -0.7371, 0.0, 0.6757, -0.7371, 0.9619, 0.2702, 0.04087, 0.9619, 0.2702, 0.04087, 0.9619, 0.2702, 0.04087, -0.9114, 0.2042, 0.3573, -0.9114, 0.2042, 0.3573, -0.9114, 0.2042, 0.3573, -0.9586, 0.2634, -0.1084, -0.9586, 0.2634, -0.1084, -0.9586, 0.2634, -0.1084, -0.9586, 0.2634, -0.1084, 0.7849, 0.6133, 0.08837, 0.7849, 0.6133, 0.08837, 0.7849, 0.6133, 0.08837, 0.0, 0.8444, 0.5358, 0.0, 0.8444, 0.5358, 0.0, 0.8444, 0.5358, -0.7867, 0.6102, -0.09351, -0.7867, 0.6102, -0.09351, -0.7867, 0.6102, -0.09351, -0.7867, 0.6102, -0.09351, 0.5557, -0.2482, 0.7935, 0.5557, -0.2482, 0.7935, 0.5557, -0.2482, 0.7935, 0.7867, 0.6102, -0.09351, 0.7867, 0.6102, -0.09351, 0.7867, 0.6102, -0.09351, 0.7867, 0.6102, -0.09351, 0.0, 0.8444, -0.5358, 0.0, 0.8444, -0.5358, 0.0, 0.8444, -0.5358, 0.0, 0.8444, -0.5358, -0.9743, 0.04322, 0.2212, -0.9744, 0.03189, 0.2226, -0.9744, 0.0323, 0.2225, -0.9743, 0.04322, 0.2212, 0.8623, 0.0009543, 0.5064, 0.8623, 0.0009543, 0.5064, 0.8623, 0.0009543, 0.5064, 0.0, 0.7269, 0.6867, 0.0, 0.7269, 0.6867, 0.0, 0.7269, 0.6867, 0.0, 0.7269, 0.6867, 0.9744, 0.03189, 0.2226, 0.9743, 0.04322, 0.2212, 0.9743, 0.04322, 0.2212, 0.9744, 0.0323, 0.2225, 0.0, -0.9231, -0.3846, 0.0, -0.9231, -0.3846, 0.0, -0.9231, -0.3846, 0.0, -0.9231, -0.3846, 0.9744, 0.03189, 0.2226, 0.9744, 0.0323, 0.2225, 0.9744, 0.02962, 0.2229, -0.8276, -0.5567, 0.07142, -0.8276, -0.5567, 0.07142, -0.8276, -0.5567, 0.07142, 0.0, -0.781, -0.6246, 0.0, -0.781, -0.6246, 0.0, -0.781, -0.6246, 0.0, -0.781, -0.6246, 0.989, -0.1358, 0.05797, 0.989, -0.1358, 0.05797, 0.989, -0.1358, 0.05797, -0.9905, -0.1333, 0.0329, -0.9905, -0.1333, 0.0329, -0.9905, -0.1333, 0.0329, -0.989, -0.1358, 0.05797, -0.989, -0.1358, 0.05797, -0.989, -0.1358, 0.05797, 0.0, 1.0, 6.314e-07, 0.0, 1.0, 6.747e-07, 0.0, 1.0, 1.349e-06, 0.0, 1.0, 1.349e-06, -0.8185, 0.05444, 0.5719, -0.8185, 0.05444, 0.5719, -0.8185, 0.05444, 0.5719, 0.0, 1.0, 0.0, 0.0, 1.0, 6.314e-07, 0.0, 1.0, 6.747e-07, 0.0, 1.0, 0.0, -0.7849, 0.6133, 0.08837, -0.7849, 0.6133, 0.08837, -0.7849, 0.6133, 0.08837, 0.6937, 0.7141, -0.09412, 0.6937, 0.7141, -0.09412, 0.6937, 0.7141, -0.09412, 0.3217, 0.2445, -0.9147, 0.3217, 0.2445, -0.9147, 0.3217, 0.2445, -0.9147, -0.6937, 0.7141, -0.09412, -0.6937, 0.7141, -0.09412, -0.6937, 0.7141, -0.09412, -0.5557, -0.2482, 0.7935, -0.5557, -0.2482, 0.7935, -0.5557, -0.2482, 0.7935, -0.3217, 0.2445, -0.9147, -0.3217, 0.2445, -0.9147, -0.3217, 0.2445, -0.9147, 0.0, 1.0, 0.0, 0.0, 1.0, 6.747e-07, 0.0, 1.0, 6.314e-07, 0.0, 1.0, 0.0, 0.9992, 0.02987, 0.02547, 0.9994, 0.02947, 0.01844, 0.9994, 0.02947, 0.0184, 0.9992, 0.02987, 0.02547, 0.0, 1.0, 6.747e-07, 0.0, 1.0, 6.314e-07, 0.0, 1.0, 1.349e-06, 0.0, 1.0, 1.349e-06, 0.0, -0.7214, 0.6926, 0.0, -0.7214, 0.6926, 0.0, -0.7214, 0.6926, 0.0, -0.7214, 0.6926, 0.0, 0.7668, 0.6419, 0.0, 0.7668, 0.6419, 0.0, 0.7668, 0.6419, 0.0, 0.7668, 0.6419, 0.0, -0.4927, 0.8702, 0.0, -0.4927, 0.8702, 0.0, -0.4927, 0.8702, 0.0, -0.4927, 0.8702, 0.0, 0.4347, 0.9006, 0.0, 0.4347, 0.9006, 0.0, 0.4347, 0.9006, 0.0, 0.4347, 0.9006, 0.0, 0.8444, -0.5358, 0.0, 0.8444, -0.5358, 0.0, 0.8444, -0.5358, 0.0, 0.8444, -0.5358, 0.9909, -0.1286, 0.03871, 0.9909, -0.1286, 0.03871, 0.9909, -0.1286, 0.03871, 0.0, 0.8444, 0.5358, 0.0, 0.8444, 0.5358, 0.0, 0.8444, 0.5358, 0.0, 0.8444, 0.5358, 0.0, 0.8444, 0.5358, 0.0, 0.8444, 0.5358, 0.0, 0.8444, 0.5358, 0.0, 0.6757, -0.7371, 0.0, 0.6757, -0.7371, 0.0, 0.6757, -0.7371, 0.0, 0.6757, -0.7371, -0.9996, 0.02851, -0.0061, -0.9996, 0.02851, -0.0061, -0.9996, 0.02851, -0.0061, -0.9996, 0.02851, -0.0061, 0.0, 0.3426, -0.9395, 0.0, 0.3426, -0.9395, 0.0, 0.3426, -0.9395, 0.0, 0.3426, -0.9395, -0.9909, -0.1286, 0.03871, -0.9909, -0.1286, 0.03871, -0.9909, -0.1286, 0.03871, 0.0, -0.2285, -0.9735, 0.0, -0.2285, -0.9735, 0.0, -0.2285, -0.9735, 0.0, -0.2285, -0.9735, -1.0, -0.002607, -0.004908, -1.0, -0.002607, -0.004908, -1.0, -0.002607, -0.004908, -1.0, -0.002607, -0.004908, 0.0, -0.02153, -0.9998, 0.0, -0.02153, -0.9998, 0.0, -0.02153, -0.9998, 0.0, -0.02153, -0.9998, 0.9996, 0.02852, -0.0061, 0.9996, 0.02852, -0.0061, 0.9996, 0.02852, -0.0061, 0.9996, 0.02852, -0.0061, 0.0247, -0.5574, -0.8299, 0.0247, -0.5574, -0.8299, 0.0247, -0.5574, -0.8299, 0.0247, -0.5574, -0.8299, 1.0, -0.002607, -0.004908, 1.0, -0.002607, -0.004908, 1.0, -0.002607, -0.004908, 1.0, -0.002607, -0.004908, 0.3456, 0.8436, 0.4111, -0.3456, 0.8436, 0.4111, -0.3302, 0.7596, 0.5603, 0.3302, 0.7596, 0.5603, 1.312e-07, 0.4301, 0.9028, 1.312e-07, 0.4301, 0.9028, 1.312e-07, 0.4301, 0.9028, 1.312e-07, 0.4301, 0.9028, -9.008e-08, -0.4174, 0.9087, -9.008e-08, -0.4174, 0.9087, -9.008e-08, -0.4174, 0.9087, -9.008e-08, -0.4174, 0.9087, -6.647e-09, 0.3938, 0.9192, -6.647e-09, 0.3938, 0.9192, -6.647e-09, 0.3938, 0.9192, -6.647e-09, 0.3938, 0.9192, -3.451e-09, 0.0, 1.0, -3.451e-09, 0.0, 1.0, -3.451e-09, 0.0, 1.0, -3.451e-09, 0.0, 1.0, 0.0, -0.8954, 0.4453, 0.0, -0.8954, 0.4453, 0.0, -0.8954, 0.4453, 0.0, -0.8954, 0.4453, 0.0, 0.06505, -0.9979, 0.0, 0.06505, -0.9979, 0.0, 0.06505, -0.9979, 0.0, 0.06505, -0.9979, 0.9993, -0.005205, -0.03726, 0.9993, -0.005205, -0.03726, 0.9993, -0.005205, -0.03726, 0.9993, -0.005205, -0.03726, 0.0, 0.9098, -0.4151, 0.0, 0.9098, -0.4151, 0.0, 0.9098, -0.4151, 0.0, 0.9098, -0.4151, -0.3472, 0.8398, -0.4173, -0.7224, 0.6914, -0.0001267, -0.6372, -0.3245, -0.6991, -0.3319, 0.7574, -0.5623, -0.3472, 0.8398, -0.4173, 0.3472, 0.8398, -0.4173, 0.3319, 0.7574, -0.5623, -7.929e-09, -0.4168, -0.909, -7.929e-09, -0.4168, -0.909, -7.929e-09, -0.4168, -0.909, -7.929e-09, -0.4168, -0.909, -6.913e-09, 0.3938, -0.9192, -6.913e-09, 0.3938, -0.9192, -6.913e-09, 0.3938, -0.9192, -6.913e-09, 0.3938, -0.9192, -4.053e-08, 0.0, -1.0, -4.053e-08, 0.0, -1.0, -4.053e-08, 0.0, -1.0, -4.053e-08, 0.0, -1.0, 0.0, 0.9686, 0.2485, 0.0, 0.9686, 0.2485, 0.0, 0.9686, 0.2485, 0.0, 0.9686, 0.2485, 0.0, 0.9994, -0.03361, 0.0, 0.9994, -0.03361, 0.0, 0.9994, -0.03361, 0.0, 0.9994, -0.03361, 0.0, 0.8523, -0.523, 0.0, 0.8523, -0.523, 0.0, 0.8523, -0.523, 0.0, 0.8523, -0.523, 0.0, 0.6726, -0.74, 0.0, 0.6726, -0.74, 0.0, 0.6726, -0.74, 0.0, 0.6726, -0.74, 0.0, 0.3455, -0.9384, 0.0, 0.3455, -0.9384, 0.0, 0.3455, -0.9384, 0.0, 0.3455, -0.9384, 0.0, -0.2267, -0.974, 0.0, -0.2267, -0.974, 0.0, -0.2267, -0.974, 0.0, -0.2267, -0.974, -3.807e-07, -0.02458, -0.9997, -3.807e-07, -0.02458, -0.9997, -3.807e-07, -0.02458, -0.9997, -3.807e-07, -0.02458, -0.9997, 0.0, -0.8776, -0.4794, 0.0, -0.8776, -0.4794, 0.0, -0.8776, -0.4794, 0.0, -0.8776, -0.4794, -5.21e-07, 0.07204, -0.9974, -5.21e-07, 0.07204, -0.9974, -5.21e-07, 0.07204, -0.9974, -5.21e-07, 0.07204, -0.9974, 0.9311, -0.2632, 0.2527, 0.9311, -0.2632, 0.2527, 0.9311, -0.2632, 0.2527, 1.0, 0.008695, 0.0009869, 1.0, 0.008695, 0.0009869, 1.0, 0.008695, 0.0009869, 1.0, 0.008695, 0.0009869, 0.999, 0.04569, -0.002472, 0.999, 0.04569, -0.002472, 0.999, 0.04569, -0.002472, 0.999, 0.04569, -0.002472, -0.9994, 0.02947, 0.01844, -0.9992, 0.02987, 0.02547, -0.9992, 0.02987, 0.02547, -0.9994, 0.02947, 0.0184, -0.9881, -5.581e-08, 0.1541, -0.9881, -5.581e-08, 0.1541, -0.9881, -5.581e-08, 0.1541, -1.0, 0.008695, 0.0009869, -1.0, 0.008695, 0.0009869, -1.0, 0.008695, 0.0009869, -1.0, 0.008695, 0.0009869, -0.999, 0.04569, -0.002472, -0.999, 0.04569, -0.002472, -0.999, 0.04569, -0.002472, -0.999, 0.04569, -0.002472, 0.9994, 0.02947, 0.01844, 0.9995, 0.02907, 0.01137, 0.9995, 0.02907, 0.01137, 0.9994, 0.02947, 0.0184, -0.9993, -0.005205, -0.03726, -0.9993, -0.005205, -0.03726, -0.9993, -0.005205, -0.03726, -0.9993, -0.005205, -0.03726, -0.9995, 0.02907, 0.01137, -0.9994, 0.02947, 0.01844, -0.9994, 0.02947, 0.0184, -0.9995, 0.02907, 0.01137, 0.8276, -0.5567, 0.07142, 0.8276, -0.5567, 0.07142, 0.8276, -0.5567, 0.07142, -0.9744, 0.02962, 0.2229, -0.9744, 0.0323, 0.2225, -0.9744, 0.03189, 0.2226, 0.8185, 0.05444, 0.5719, 0.8185, 0.05444, 0.5719, 0.8185, 0.05444, 0.5719, 0.9905, -0.1333, 0.0329, 0.9905, -0.1333, 0.0329, 0.9905, -0.1333, 0.0329, -0.8232, -0.5572, 0.1088, -0.8232, -0.5572, 0.1088, -0.8232, -0.5572, 0.1088, -0.8291, -0.5482, -0.1096, -0.8291, -0.5482, -0.1096, -0.8291, -0.5482, -0.1096, 0.8291, -0.5482, -0.1096, 0.8291, -0.5482, -0.1096, 0.8291, -0.5482, -0.1096, 0.8232, -0.5572, 0.1088, 0.8232, -0.5572, 0.1088, 0.8232, -0.5572, 0.1088, -0.9909, -0.1277, 0.0421, -0.9909, -0.1277, 0.0421, -0.9909, -0.1277, 0.0421, -0.9823, 0.151, 0.1106, -0.9823, 0.151, 0.1106, -0.9823, 0.151, 0.1106, 0.9915, -0.05394, 0.1186, 0.9915, -0.05394, 0.1186, 0.9915, -0.05394, 0.1186, 0.9823, 0.151, 0.1106, 0.9823, 0.151, 0.1106, 0.9823, 0.151, 0.1106, 0.9114, 0.2042, 0.3573, 0.9114, 0.2042, 0.3573, 0.9114, 0.2042, 0.3573, -0.8623, 0.0009542, 0.5064, -0.8623, 0.0009542, 0.5064, -0.8623, 0.0009542, 0.5064, -0.9311, -0.2632, 0.2527, -0.9311, -0.2632, 0.2527, -0.9311, -0.2632, 0.2527, 0.9881, 9.537e-09, 0.1541, 0.9881, 9.537e-09, 0.1541, 0.9881, 9.537e-09, 0.1541, -0.3319, 0.7574, -0.5623, -0.6634, 0.7483, 0.001741, -0.3472, 0.8398, -0.4173, 0.6474, -0.3568, 0.6734, -0.6475, -0.3568, 0.6734, -0.3456, 0.8436, 0.4111, 0.3456, 0.8436, 0.4111, -0.3302, 0.7596, 0.5603, -0.3456, 0.8436, 0.4111, -0.6634, 0.7483, 0.001741, 0.3456, 0.8436, 0.4111, 0.6634, 0.7483, 0.001734, 0.7224, 0.6914, -0.0001264, 0.3472, 0.8398, -0.4173, 0.07464, -0.425, -0.9021, 0.6372, -0.3245, -0.699, -0.07466, -0.425, -0.9021, -0.3472, 0.8398, -0.4173, -0.6372, -0.3245, -0.6991, 0.3472, 0.8398, -0.4173, 0.7224, 0.6914, -0.0001264, 0.6634, 0.7483, 0.001734, 0.6634, 0.7483, 0.001734, 0.3456, 0.8436, 0.4111, 0.3302, 0.7596, 0.5603, -0.6634, 0.7483, 0.001741, -0.3456, 0.8436, 0.4111, -0.7224, 0.6914, -0.0001267, -0.3472, 0.8398, -0.4173, -0.6634, 0.7483, 0.001741, -0.7224, 0.6914, -0.0001267, -0.6372, -0.3245, -0.6991, -0.7224, 0.6914, -0.0001267, -0.9731, -0.2305, -0.001852, -0.7224, 0.6914, -0.0001267, -0.6475, -0.3568, 0.6734, -0.9731, -0.2305, -0.001852, 0.7224, 0.6914, -0.0001264, 0.9731, -0.2305, -0.001863, 0.6474, -0.3568, 0.6734, 0.6372, -0.3245, -0.699, 0.9731, -0.2305, -0.001863, 0.7224, 0.6914, -0.0001264])] * 3)])

# ---- objects
ob_light = bpy.data.objects.new('Light', light_light)
ob_camera = bpy.data.objects.new('Camera', cam_camera)
ob_knight = bpy.data.objects.new('Knight', me_knight)

# ---- transforms, parenting, visibility, modifiers, constraints
ob_light.location = (4.076, 1.005, 5.904)
ob_light.rotation_euler = (0.6503, 0.05522, 1.866)
ob_light.lock_rotations_4d = False
ob_light.empty_display_type = 'ARROWS'
ob_light.color = (0.0, 0.0, 0.0, 0.0)
ob_light.lineart.crease_threshold = 0.0
ob_camera.location = (7.359, -6.926, 4.958)
ob_camera.rotation_euler = (1.109, 0.0, 0.8149)
ob_camera.lock_rotations_4d = False
ob_camera.empty_display_type = 'ARROWS'
ob_camera.color = (0.0, 0.0, 0.0, 0.0)
ob_camera.display_type = 'WIRE'
ob_camera.lineart.crease_threshold = 0.0
ob_knight.location = (0.0, 0.0, 0.0)
ob_knight.rotation_euler = (1.571, -0.0, 0.0)
ob_knight.color = (0.8, 0.8, 0.8, 1.0)
ob_knight.lineart.crease_threshold = 0.0

# ---- collection membership
col_collection.objects.link(ob_light)
col_collection.objects.link(ob_camera)
col_collection.objects.link(ob_knight)

# ---- scene / render settings (as saved in the file)
scene.camera = ob_camera
scene.frame_start = 1; scene.frame_end = 250; scene.frame_set(1)
scene.render.engine = 'BLENDER_EEVEE_NEXT'
scene.cycles.use_denoising = False
scene.cycles.samples = 128
scene.cycles.sampling_pattern = 'TABULATED_SOBOL'
scene.cycles.use_adaptive_sampling = False
scene.cycles.use_light_tree = False
scene.view_settings.view_transform = 'Filmic'
bpy.context.view_layer.update()
